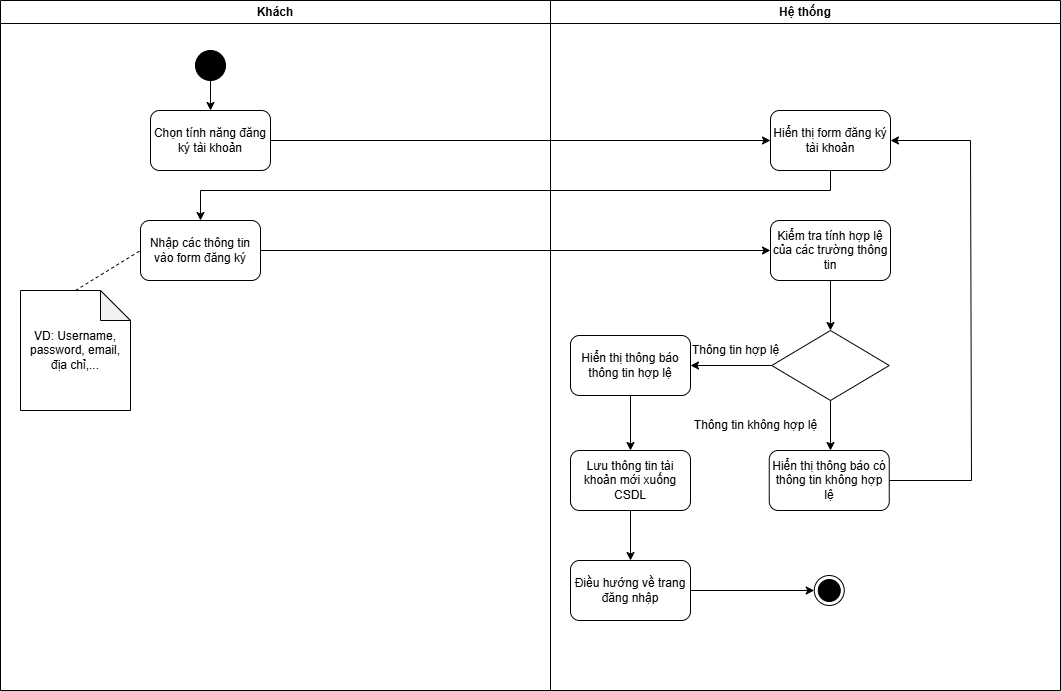

The diagram above was exported from draw.io. Its source (the exported page's mxGraphModel, read from the mxfile embedded in the PNG):
<mxGraphModel dx="1097" dy="595" grid="1" gridSize="10" guides="1" tooltips="1" connect="1" arrows="1" fold="1" page="1" pageScale="1" pageWidth="1169" pageHeight="826" background="none" math="0" shadow="0">
  <root>
    <mxCell id="0" />
    <mxCell id="1" parent="0" />
    <mxCell id="3" value="Hệ thống" style="swimlane;whiteSpace=wrap" parent="1" vertex="1">
      <mxGeometry x="680" y="110" width="510" height="690" as="geometry" />
    </mxCell>
    <mxCell id="7JAf9KdDO6IU0xgmzMyl-44" value="Hiển thị form đăng ký tài khoản" style="rounded=1;whiteSpace=wrap;html=1;" vertex="1" parent="3">
      <mxGeometry x="220" y="110" width="120" height="60" as="geometry" />
    </mxCell>
    <mxCell id="7JAf9KdDO6IU0xgmzMyl-50" value="Kiểm tra tính hợp lệ của các trường thông tin" style="rounded=1;whiteSpace=wrap;html=1;" vertex="1" parent="3">
      <mxGeometry x="220" y="220" width="120" height="60" as="geometry" />
    </mxCell>
    <mxCell id="7JAf9KdDO6IU0xgmzMyl-53" value="" style="endArrow=classic;html=1;rounded=0;exitX=0.5;exitY=1;exitDx=0;exitDy=0;entryX=0.5;entryY=0;entryDx=0;entryDy=0;" edge="1" parent="3" source="7JAf9KdDO6IU0xgmzMyl-50">
      <mxGeometry width="50" height="50" relative="1" as="geometry">
        <mxPoint x="-50" y="310" as="sourcePoint" />
        <mxPoint x="280" y="330" as="targetPoint" />
      </mxGeometry>
    </mxCell>
    <mxCell id="7JAf9KdDO6IU0xgmzMyl-54" value="" style="rhombus;whiteSpace=wrap;html=1;" vertex="1" parent="3">
      <mxGeometry x="221.25" y="330" width="117.5" height="70" as="geometry" />
    </mxCell>
    <mxCell id="7JAf9KdDO6IU0xgmzMyl-55" value="Hiển thị thông báo thông tin hợp lệ" style="rounded=1;whiteSpace=wrap;html=1;" vertex="1" parent="3">
      <mxGeometry x="20" y="335" width="120" height="60" as="geometry" />
    </mxCell>
    <mxCell id="7JAf9KdDO6IU0xgmzMyl-56" value="" style="endArrow=classic;html=1;rounded=0;exitX=0;exitY=0.5;exitDx=0;exitDy=0;entryX=1;entryY=0.5;entryDx=0;entryDy=0;" edge="1" parent="3" source="7JAf9KdDO6IU0xgmzMyl-54" target="7JAf9KdDO6IU0xgmzMyl-55">
      <mxGeometry width="50" height="50" relative="1" as="geometry">
        <mxPoint x="-50" y="410" as="sourcePoint" />
        <mxPoint y="360" as="targetPoint" />
      </mxGeometry>
    </mxCell>
    <mxCell id="7JAf9KdDO6IU0xgmzMyl-62" value="Thông tin hợp lệ" style="text;html=1;align=center;verticalAlign=middle;resizable=0;points=[];autosize=1;strokeColor=none;fillColor=none;" vertex="1" parent="3">
      <mxGeometry x="130" y="335" width="110" height="30" as="geometry" />
    </mxCell>
    <mxCell id="7JAf9KdDO6IU0xgmzMyl-65" value="" style="ellipse;html=1;shape=endState;fillColor=strokeColor;" vertex="1" parent="3">
      <mxGeometry x="263.75" y="575" width="30" height="30" as="geometry" />
    </mxCell>
    <mxCell id="7JAf9KdDO6IU0xgmzMyl-67" value="Hiển thị thông báo có thông tin không hợp lệ" style="rounded=1;whiteSpace=wrap;html=1;" vertex="1" parent="3">
      <mxGeometry x="218.75" y="450" width="120" height="60" as="geometry" />
    </mxCell>
    <mxCell id="7JAf9KdDO6IU0xgmzMyl-68" value="Thông tin không hợp lệ" style="text;html=1;align=center;verticalAlign=middle;resizable=0;points=[];autosize=1;strokeColor=none;fillColor=none;" vertex="1" parent="3">
      <mxGeometry x="130" y="410" width="150" height="30" as="geometry" />
    </mxCell>
    <mxCell id="7JAf9KdDO6IU0xgmzMyl-69" value="" style="endArrow=classic;html=1;rounded=0;exitX=1;exitY=0.5;exitDx=0;exitDy=0;entryX=1;entryY=0.5;entryDx=0;entryDy=0;" edge="1" parent="3" source="7JAf9KdDO6IU0xgmzMyl-67" target="7JAf9KdDO6IU0xgmzMyl-44">
      <mxGeometry width="50" height="50" relative="1" as="geometry">
        <mxPoint x="-50" y="410" as="sourcePoint" />
        <mxPoint x="420.800048828125" y="150" as="targetPoint" />
        <Array as="points">
          <mxPoint x="421" y="480" />
          <mxPoint x="420" y="140" />
        </Array>
      </mxGeometry>
    </mxCell>
    <mxCell id="7JAf9KdDO6IU0xgmzMyl-72" value="Lưu thông tin tài khoản mới xuống CSDL" style="rounded=1;whiteSpace=wrap;html=1;" vertex="1" parent="3">
      <mxGeometry x="20" y="450" width="120" height="60" as="geometry" />
    </mxCell>
    <mxCell id="7JAf9KdDO6IU0xgmzMyl-71" value="" style="endArrow=classic;html=1;rounded=0;exitX=0.5;exitY=1;exitDx=0;exitDy=0;" edge="1" parent="3" source="7JAf9KdDO6IU0xgmzMyl-55" target="7JAf9KdDO6IU0xgmzMyl-72">
      <mxGeometry width="50" height="50" relative="1" as="geometry">
        <mxPoint x="-30" y="540" as="sourcePoint" />
        <mxPoint x="80" y="450" as="targetPoint" />
      </mxGeometry>
    </mxCell>
    <mxCell id="7JAf9KdDO6IU0xgmzMyl-74" value="Điều hướng về trang đăng nhập" style="rounded=1;whiteSpace=wrap;html=1;" vertex="1" parent="3">
      <mxGeometry x="20" y="560" width="120" height="60" as="geometry" />
    </mxCell>
    <mxCell id="7JAf9KdDO6IU0xgmzMyl-73" value="" style="endArrow=classic;html=1;rounded=0;exitX=0.5;exitY=1;exitDx=0;exitDy=0;" edge="1" parent="3" source="7JAf9KdDO6IU0xgmzMyl-72" target="7JAf9KdDO6IU0xgmzMyl-74">
      <mxGeometry width="50" height="50" relative="1" as="geometry">
        <mxPoint x="-30" y="640" as="sourcePoint" />
        <mxPoint x="80" y="570" as="targetPoint" />
      </mxGeometry>
    </mxCell>
    <mxCell id="7JAf9KdDO6IU0xgmzMyl-75" value="" style="endArrow=classic;html=1;rounded=0;exitX=1;exitY=0.5;exitDx=0;exitDy=0;entryX=0;entryY=0.5;entryDx=0;entryDy=0;" edge="1" parent="3" source="7JAf9KdDO6IU0xgmzMyl-74" target="7JAf9KdDO6IU0xgmzMyl-65">
      <mxGeometry width="50" height="50" relative="1" as="geometry">
        <mxPoint x="-30" y="540" as="sourcePoint" />
        <mxPoint x="20" y="490" as="targetPoint" />
      </mxGeometry>
    </mxCell>
    <mxCell id="2" value="Khách" style="swimlane;whiteSpace=wrap;startSize=23;" parent="1" vertex="1">
      <mxGeometry x="130" y="110" width="550" height="690" as="geometry" />
    </mxCell>
    <mxCell id="7JAf9KdDO6IU0xgmzMyl-41" value="Chọn tính năng đăng ký tài khoản" style="rounded=1;whiteSpace=wrap;html=1;" vertex="1" parent="2">
      <mxGeometry x="150" y="110" width="120" height="60" as="geometry" />
    </mxCell>
    <mxCell id="7JAf9KdDO6IU0xgmzMyl-46" value="Nhập các thông tin vào form đăng ký" style="rounded=1;whiteSpace=wrap;html=1;" vertex="1" parent="2">
      <mxGeometry x="140" y="220" width="120" height="60" as="geometry" />
    </mxCell>
    <mxCell id="7JAf9KdDO6IU0xgmzMyl-47" value="VD: Username, password, email, địa chỉ,..." style="shape=note;whiteSpace=wrap;html=1;backgroundOutline=1;darkOpacity=0.05;" vertex="1" parent="2">
      <mxGeometry x="20" y="290" width="110" height="120" as="geometry" />
    </mxCell>
    <mxCell id="7JAf9KdDO6IU0xgmzMyl-48" value="" style="endArrow=classic;html=1;rounded=0;" edge="1" parent="2" source="7JAf9KdDO6IU0xgmzMyl-63" target="7JAf9KdDO6IU0xgmzMyl-41">
      <mxGeometry width="50" height="50" relative="1" as="geometry">
        <mxPoint x="210" y="70" as="sourcePoint" />
        <mxPoint x="320" y="250" as="targetPoint" />
      </mxGeometry>
    </mxCell>
    <mxCell id="7JAf9KdDO6IU0xgmzMyl-49" value="" style="endArrow=none;dashed=1;html=1;rounded=0;exitX=0.5;exitY=0;exitDx=0;exitDy=0;exitPerimeter=0;entryX=0;entryY=0.5;entryDx=0;entryDy=0;" edge="1" parent="2" source="7JAf9KdDO6IU0xgmzMyl-47" target="7JAf9KdDO6IU0xgmzMyl-46">
      <mxGeometry width="50" height="50" relative="1" as="geometry">
        <mxPoint x="270" y="300" as="sourcePoint" />
        <mxPoint x="320" y="250" as="targetPoint" />
      </mxGeometry>
    </mxCell>
    <mxCell id="7JAf9KdDO6IU0xgmzMyl-63" value="" style="ellipse;fillColor=strokeColor;html=1;" vertex="1" parent="2">
      <mxGeometry x="195" y="50" width="30" height="30" as="geometry" />
    </mxCell>
    <mxCell id="7JAf9KdDO6IU0xgmzMyl-43" value="" style="endArrow=classic;html=1;rounded=0;exitX=1;exitY=0.5;exitDx=0;exitDy=0;" edge="1" parent="1" source="7JAf9KdDO6IU0xgmzMyl-41" target="7JAf9KdDO6IU0xgmzMyl-44">
      <mxGeometry width="50" height="50" relative="1" as="geometry">
        <mxPoint x="620" y="392" as="sourcePoint" />
        <mxPoint x="950" y="242" as="targetPoint" />
      </mxGeometry>
    </mxCell>
    <mxCell id="7JAf9KdDO6IU0xgmzMyl-45" value="" style="endArrow=classic;html=1;rounded=0;exitX=0.5;exitY=1;exitDx=0;exitDy=0;entryX=0.5;entryY=0;entryDx=0;entryDy=0;" edge="1" parent="1" source="7JAf9KdDO6IU0xgmzMyl-44" target="7JAf9KdDO6IU0xgmzMyl-46">
      <mxGeometry width="50" height="50" relative="1" as="geometry">
        <mxPoint x="680" y="410" as="sourcePoint" />
        <mxPoint x="730" y="360" as="targetPoint" />
        <Array as="points">
          <mxPoint x="960" y="300" />
          <mxPoint x="330" y="300" />
        </Array>
      </mxGeometry>
    </mxCell>
    <mxCell id="7JAf9KdDO6IU0xgmzMyl-51" value="" style="endArrow=classic;html=1;rounded=0;exitX=1;exitY=0.5;exitDx=0;exitDy=0;entryX=0;entryY=0.5;entryDx=0;entryDy=0;" edge="1" parent="1" source="7JAf9KdDO6IU0xgmzMyl-46" target="7JAf9KdDO6IU0xgmzMyl-50">
      <mxGeometry width="50" height="50" relative="1" as="geometry">
        <mxPoint x="510" y="460" as="sourcePoint" />
        <mxPoint x="560" y="410" as="targetPoint" />
      </mxGeometry>
    </mxCell>
    <mxCell id="7JAf9KdDO6IU0xgmzMyl-66" value="" style="endArrow=classic;html=1;rounded=0;exitX=0.5;exitY=1;exitDx=0;exitDy=0;" edge="1" parent="1" source="7JAf9KdDO6IU0xgmzMyl-54">
      <mxGeometry width="50" height="50" relative="1" as="geometry">
        <mxPoint x="630" y="420" as="sourcePoint" />
        <mxPoint x="960" y="560" as="targetPoint" />
      </mxGeometry>
    </mxCell>
  </root>
</mxGraphModel>